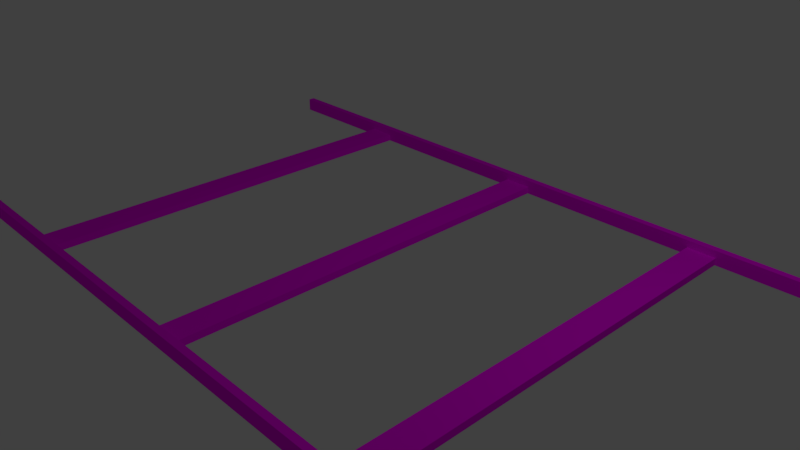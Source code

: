 # Source: TracksV2.blend  (saved by Blender 2.79.0; exported with 4.5.12 LTS)
import bpy
from mathutils import Matrix  # noqa: F401  (used for matrix-valued properties, if any)

bpy.ops.wm.read_factory_settings(use_empty=True)
scene = bpy.context.scene
scene.name = 'Scene'

# ---- collections
col_collection_1 = bpy.data.collections.new('Collection 1'); scene.collection.children.link(col_collection_1)

# ---- images (referenced by path relative to the original .blend; pixels are not part of the script)
import os
ASSET_DIR = os.environ.get("B2B_ASSET_DIR", "")  # directory of the original .blend (textures are referenced by path, not embedded)
HERE = os.path.dirname(os.path.abspath(__file__))  # packed textures are extracted next to this script under _unpacked/

def load_image(name, relpath, width, height, colorspace="sRGB"):
    """Load a texture the original file referenced (path relative to the .blend, or extracted next to this script)."""
    p = next((c for c in (os.path.join(HERE, relpath), os.path.join(ASSET_DIR, relpath)) if relpath and os.path.exists(c)), "")
    if p:
        img = bpy.data.images.load(p, check_existing=True)
        img.name = name
    else:  # same state as the original file: an image datablock whose file is absent (Cycles renders it pink)
        img = bpy.data.images.new(name, width, height)
        img.source = "FILE"
        img.filepath = "//" + (relpath or name)
    img.colorspace_settings.name = colorspace
    return img
img_tracksv2_png = load_image('tracksv2.png', 'tracksv2.png', 1024, 1024, 'sRGB')

# ---- materials (node trees are filled in below, after node groups)
mat_material_002 = bpy.data.materials.new('Material.002')
mat_material_002.alpha_threshold = 0.0
mat_material_002.roughness = 0.5

# ---- material node trees
mat_material_002.use_nodes = True; mat_material_002.node_tree.nodes.clear()
_N = mat_material_002.node_tree.nodes; _L = mat_material_002.node_tree.links
n0 = _N.new('ShaderNodeOutputMaterial'); n0.name = 'Material Output'; n0.location = (300, 300)
n1 = _N.new('ShaderNodeBsdfDiffuse'); n1.name = 'Diffuse BSDF'; n1.location = (114, 301)
n2 = _N.new('ShaderNodeTexImage'); n2.name = 'Image Texture'; n2.location = (-99, 295)
n2.width = 140
n2.image = img_tracksv2_png
_L.new(n1.outputs[0], n0.inputs[0])
_L.new(n2.outputs[0], n1.inputs[0])
n0.is_active_output = True

# ---- world
world_world = bpy.data.worlds.new('World'); scene.world = world_world
world_world.color = (0.05088, 0.05088, 0.05088)
world_world.use_sun_shadow = False
world_world.sun_shadow_jitter_overblur = 0.0
world_world.cycles.sampling_method = 'MANUAL'

# ---- cameras
cam_camera = bpy.data.cameras.new('Camera')
cam_camera.clip_end = 100.0
cam_camera.lens = 35.0
cam_camera.sensor_width = 32.0
cam_camera.sensor_height = 18.0
cam_camera.ortho_scale = 7.314
cam_camera.dof.focus_distance = 0.0

# ---- lights
light_lamp = bpy.data.lights.new('Lamp', 'POINT')
light_lamp.transmission_factor = 0.0
light_lamp.cutoff_distance = 30.0
light_lamp.energy = 100.0
light_lamp.shadow_buffer_clip_start = 1.001
light_lamp.shadow_soft_size = 0.1
light_lamp.shadow_maximum_resolution = 0.006
light_lamp.use_absolute_resolution = True

# ---- meshes
me_cube_001 = bpy.data.meshes.new('Cube.001')
me_cube_001.from_pydata([(1.0, 1.0, -1.0), (1.0, -1.0, -1.0), (-1.0, -1.0, -1.0), (-1.0, 1.0, -1.0), (1.0, 1.0, 1.0), (1.0, -1.0, 1.0), (-1.0, -1.0, 1.0), (-1.0, 1.0, 1.0), (-0.64, 0.0, -1.0), (-0.64, 0.0, 0.0), (-0.64, 120.0, -1.0), (-0.64, 120.0, 0.0), (-0.56, 0.0, -1.0), (-0.56, 0.0, 0.0), (-0.56, 120.0, -1.0), (-0.56, 120.0, 0.0), (0.56, 0.0, -1.0), (0.56, 0.0, 0.0), (0.56, 120.0, -1.0), (0.56, 120.0, 0.0), (0.64, 0.0, -1.0), (0.64, 0.0, 0.0), (0.64, 120.0, -1.0), (0.64, 120.0, 0.0), (-0.04, 0.0, -1.0), (-0.04, 0.0, 0.0), (-0.04, 120.0, -1.0), (-0.04, 120.0, 0.0), (0.04, 0.0, -1.0), (0.04, 0.0, 0.0), (0.04, 120.0, -1.0), (0.04, 120.0, 0.0), (1.0, 121.0, -1.0), (1.0, 119.0, -1.0), (-1.0, 119.0, -1.0), (-1.0, 121.0, -1.0), (1.0, 121.0, 1.0), (1.0, 119.0, 1.0), (-1.0, 119.0, 1.0), (-1.0, 121.0, 1.0)], [], [(0, 1, 2, 3), (4, 7, 6, 5), (0, 4, 5, 1), (1, 5, 6, 2), (2, 6, 7, 3), (4, 0, 3, 7), (8, 9, 11, 10), (10, 11, 15, 14), (14, 15, 13, 12), (12, 13, 9, 8), (10, 14, 12, 8), (15, 11, 9, 13), (16, 17, 19, 18), (18, 19, 23, 22), (22, 23, 21, 20), (20, 21, 17, 16), (18, 22, 20, 16), (23, 19, 17, 21), (24, 25, 27, 26), (26, 27, 31, 30), (30, 31, 29, 28), (28, 29, 25, 24), (26, 30, 28, 24), (31, 27, 25, 29), (32, 33, 34, 35), (36, 39, 38, 37), (32, 36, 37, 33), (33, 37, 38, 34), (34, 38, 39, 35), (36, 32, 35, 39)])
_uv = me_cube_001.uv_layers.new(name='UVMap')
_uv.uv.foreach_set('vector', [0.5606, 0.3157, 0.6921, 0.3157, 0.6921, 0.4472, 0.5606, 0.4472, 0.6921, 0.1843, 0.6921, 0.3157, 0.5606, 0.3157, 0.5606, 0.1843, 0.8236, 0.1843, 0.6921, 0.1843, 0.6921, 0.05278, 0.8236, 0.05278, 0.5606, 0.1843, 0.5606, 0.05278, 0.6921, 0.05278, 0.6921, 0.1843, 0.955, 0.1843, 0.8236, 0.1843, 0.8236, 0.05278, 0.955, 0.05278, 0.6921, 0.1843, 0.8236, 0.1843, 0.8236, 0.3157, 0.6921, 0.3157, 0.2128, 0.7911, 0.1232, 0.7911, 0.1232, 0.7015, 0.2128, 0.7015, 0.1232, 0.8807, 0.03353, 0.8807, 0.03353, 0.7911, 0.1232, 0.7911, 0.1232, 0.7911, 0.03353, 0.7911, 0.03353, 0.7015, 0.1232, 0.7015, 0.1232, 0.8807, 0.1232, 0.7911, 0.2128, 0.7911, 0.2128, 0.8807, 0.3024, 0.7911, 0.2128, 0.7911, 0.2128, 0.7015, 0.3024, 0.7015, 0.1232, 0.8807, 0.1232, 0.9704, 0.03353, 0.9704, 0.03353, 0.8807, 0.8591, 0.7971, 0.7815, 0.7971, 0.7815, 0.7195, 0.8591, 0.7195, 0.7815, 0.8747, 0.7039, 0.8747, 0.7039, 0.7971, 0.7815, 0.7971, 0.7815, 0.7971, 0.7039, 0.7971, 0.7039, 0.7195, 0.7815, 0.7195, 0.7815, 0.8747, 0.7815, 0.7971, 0.8591, 0.7971, 0.8591, 0.8747, 0.9367, 0.7971, 0.8591, 0.7971, 0.8591, 0.7195, 0.9367, 0.7195, 0.7815, 0.8747, 0.7815, 0.9523, 0.7039, 0.9523, 0.7039, 0.8747, 0.54, 0.7998, 0.46, 0.7998, 0.46, 0.7198, 0.54, 0.7198, 0.46, 0.8799, 0.3799, 0.8799, 0.3799, 0.7998, 0.46, 0.7998, 0.46, 0.7998, 0.3799, 0.7998, 0.3799, 0.7198, 0.46, 0.7198, 0.46, 0.8799, 0.46, 0.7998, 0.54, 0.7998, 0.54, 0.8799, 0.6201, 0.7998, 0.54, 0.7998, 0.54, 0.7198, 0.6201, 0.7198, 0.46, 0.8799, 0.46, 0.9599, 0.3799, 0.9599, 0.3799, 0.8799, 0.06755, 0.3264, 0.197, 0.3264, 0.197, 0.4559, 0.06755, 0.4559, 0.197, 0.197, 0.197, 0.3264, 0.06755, 0.3264, 0.06755, 0.197, 0.3264, 0.197, 0.197, 0.197, 0.197, 0.06755, 0.3264, 0.06755, 0.06755, 0.197, 0.06755, 0.06755, 0.197, 0.06755, 0.197, 0.197, 0.4559, 0.197, 0.3264, 0.197, 0.3264, 0.06755, 0.4559, 0.06755, 0.197, 0.197, 0.3264, 0.197, 0.3264, 0.3264, 0.197, 0.3264])
me_cube_001.materials.append(mat_material_002)
me_cube_001.use_remesh_preserve_volume = False
me_cube_001.use_remesh_preserve_attributes = False
me_cube_001.use_mirror_vertex_groups = False
me_cube_001.update()

# ---- objects
ob_cube_001 = bpy.data.objects.new('Cube.001', me_cube_001)
ob_lamp = bpy.data.objects.new('Lamp', light_lamp)
ob_camera = bpy.data.objects.new('Camera', cam_camera)

# ---- transforms, parenting, visibility, modifiers, constraints
ob_cube_001.location = (0.0, -3.0, 0.1)
ob_cube_001.scale = (5.0, 0.05, 0.1)
ob_cube_001.lock_rotations_4d = False
ob_cube_001.empty_display_type = 'ARROWS'
ob_cube_001.lineart.crease_threshold = 0.0
ob_lamp.location = (4.076, 1.005, 5.904)
ob_lamp.rotation_euler = (0.6503, 0.05522, 1.866)
ob_lamp.lock_rotations_4d = False
ob_lamp.empty_display_type = 'ARROWS'
ob_lamp.color = (0.0, 0.0, 0.0, 0.0)
ob_lamp.lineart.crease_threshold = 0.0
ob_camera.location = (7.481, -6.508, 5.344)
ob_camera.rotation_euler = (1.109, 0.0, 0.8149)
ob_camera.lock_rotations_4d = False
ob_camera.empty_display_type = 'ARROWS'
ob_camera.color = (0.0, 0.0, 0.0, 0.0)
ob_camera.display_type = 'WIRE'
ob_camera.lineart.crease_threshold = 0.0

# ---- collection membership
col_collection_1.objects.link(ob_cube_001)
col_collection_1.objects.link(ob_lamp)
col_collection_1.objects.link(ob_camera)

# ---- scene / render settings (as saved in the file)
scene.camera = ob_camera
scene.frame_start = 1; scene.frame_end = 250; scene.frame_set(1)
scene.render.engine = 'CYCLES'
scene.render.resolution_percentage = 50
scene.render.dither_intensity = 0.0
scene.cycles.use_denoising = False
scene.cycles.samples = 128
scene.cycles.sampling_pattern = 'TABULATED_SOBOL'
scene.cycles.use_adaptive_sampling = False
scene.cycles.use_light_tree = False
scene.cycles.blur_glossy = 0.0
scene.cycles.sample_clamp_indirect = 0.0
scene.view_settings.view_transform = 'Standard'
bpy.context.view_layer.update()
